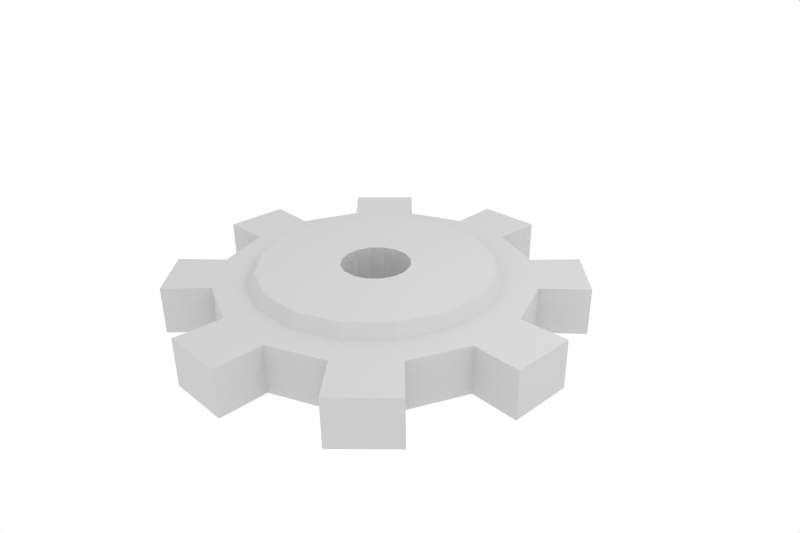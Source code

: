 # Source: gear.blend  (saved by Blender 2.45.0; exported with 4.5.12 LTS)
import bpy
from mathutils import Matrix  # noqa: F401  (used for matrix-valued properties, if any)

bpy.ops.wm.read_factory_settings(use_empty=True)
scene = bpy.context.scene
scene.name = 'Scene'

# ---- collections
col_collection_1 = bpy.data.collections.new('Collection 1'); scene.collection.children.link(col_collection_1)

# ---- world
world_world = bpy.data.worlds.new('World'); scene.world = world_world
world_world.color = (1.0, 1.0, 1.0)
world_world.use_sun_shadow = False
world_world.sun_shadow_jitter_overblur = 0.0
world_world.cycles.sampling_method = 'MANUAL'
world_world.cycles.sample_map_resolution = 256

# ---- cameras
cam_camera = bpy.data.cameras.new('Camera')
cam_camera.passepartout_alpha = 0.2
cam_camera.clip_end = 100.0
cam_camera.lens = 35.0
cam_camera.ortho_scale = 7.314
cam_camera.show_passepartout = False
cam_camera.show_safe_areas = True
cam_camera.dof.focus_distance = 0.0
cam_camera.dof.aperture_fstop = 128.0

# ---- lights
light_spot = bpy.data.lights.new('Spot', 'POINT')
light_spot.transmission_factor = 0.0
light_spot.cutoff_distance = 30.0
light_spot.energy = 100.0
light_spot.shadow_buffer_clip_start = 1.001
light_spot.shadow_soft_size = 1.0
light_spot.shadow_maximum_resolution = 0.006
light_spot.use_absolute_resolution = True
light_spot.cycles.use_multiple_importance_sampling = False

# ---- meshes
me_circle_001 = bpy.data.meshes.new('Circle.001')
me_circle_001.from_pydata([(0.7071, 0.7071, 0.1535), (0.9239, 0.3827, 0.1535), (1.0, -4.371e-08, 0.1535), (0.9239, -0.3827, 0.1535), (0.7071, -0.7071, 0.1535), (0.3827, -0.9239, 0.1535), (2.702e-07, -1.0, 0.1535), (-0.3827, -0.9239, 0.1535), (-0.7071, -0.7071, 0.1535), (-0.9239, -0.3827, 0.1535), (-1.0, 1.192e-08, 0.1535), (-0.9239, 0.3827, 0.1535), (-0.7071, 0.7071, 0.1535), (-0.3827, 0.9239, 0.1535), (7.709e-07, 1.0, 0.1535), (0.3827, 0.9239, 0.1535), (1.231, 0.455, 0.1535), (1.311, 0.05075, 0.1535), (1.192, -0.5487, 0.1535), (0.9632, -0.8914, 0.1535), (0.455, -1.231, 0.1535), (0.05075, -1.311, 0.1535), (-0.5487, -1.192, 0.1535), (-0.8914, -0.9632, 0.1535), (-1.231, -0.455, 0.1535), (-1.311, -0.05075, 0.1535), (-1.192, 0.5487, 0.1535), (-0.9632, 0.8914, 0.1535), (-0.455, 1.231, 0.1535), (-0.05075, 1.311, 0.1535), (0.8914, 0.9632, 0.1535), (0.5487, 1.192, 0.1535), (0.5487, 1.192, -0.1535), (0.8914, 0.9632, -0.1535), (-0.05075, 1.311, -0.1535), (-0.455, 1.231, -0.1535), (-0.9632, 0.8914, -0.1535), (-1.192, 0.5487, -0.1535), (-1.311, -0.05075, -0.1535), (-1.231, -0.455, -0.1535), (-0.8914, -0.9632, -0.1535), (-0.5487, -1.192, -0.1535), (0.05075, -1.311, -0.1535), (0.455, -1.231, -0.1535), (0.9632, -0.8914, -0.1535), (1.192, -0.5487, -0.1535), (1.311, 0.05075, -0.1535), (1.231, 0.455, -0.1535), (0.3827, 0.9239, -0.1536), (7.709e-07, 1.0, -0.1536), (-0.3827, 0.9239, -0.1536), (-0.7071, 0.7071, -0.1536), (-0.9239, 0.3827, -0.1536), (-1.0, 1.192e-08, -0.1536), (-0.9239, -0.3827, -0.1536), (-0.7071, -0.7071, -0.1536), (-0.3827, -0.9239, -0.1536), (2.702e-07, -1.0, -0.1536), (0.3827, -0.9239, -0.1536), (0.7071, -0.7071, -0.1536), (0.9239, -0.3827, -0.1536), (1.0, -4.371e-08, -0.1536), (0.9239, 0.3827, -0.1536), (0.7071, 0.7071, -0.1536), (0.5674, 0.5674, 0.1535), (0.7413, 0.3071, 0.1535), (0.8024, -2.554e-08, 0.1535), (0.7413, -0.3071, 0.1535), (0.5674, -0.5674, 0.1535), (0.3071, -0.7413, 0.1535), (2.765e-07, -0.8024, 0.1535), (-0.3071, -0.7413, 0.1535), (-0.5674, -0.5674, 0.1535), (-0.7413, -0.3071, 0.1535), (-0.8024, 1.911e-08, 0.1535), (-0.7413, 0.3071, 0.1535), (-0.5674, 0.5674, 0.1535), (-0.3071, 0.7413, 0.1535), (6.783e-07, 0.8024, 0.1535), (0.3071, 0.7413, 0.1535), (0.5674, 0.5674, -0.1536), (0.7413, 0.3071, -0.1536), (0.8024, -2.554e-08, -0.1536), (0.7413, -0.3071, -0.1536), (0.5674, -0.5674, -0.1536), (0.3071, -0.7413, -0.1536), (2.765e-07, -0.8024, -0.1536), (-0.3071, -0.7413, -0.1536), (-0.5674, -0.5674, -0.1536), (-0.7413, -0.3071, -0.1536), (-0.8024, 1.911e-08, -0.1536), (-0.7413, 0.3071, -0.1536), (-0.5674, 0.5674, -0.1536), (-0.3071, 0.7413, -0.1536), (6.783e-07, 0.8024, -0.1536), (0.3071, 0.7413, -0.1536), (0.2839, 0.6853, -0.2313), (6.454e-07, 0.7418, -0.2313), (-0.2839, 0.6853, -0.2313), (-0.5245, 0.5245, -0.2313), (-0.6853, 0.2839, -0.2313), (-0.7418, 1.61e-08, -0.2313), (-0.6853, -0.2839, -0.2313), (-0.5245, -0.5245, -0.2313), (-0.2839, -0.6853, -0.2313), (2.731e-07, -0.7418, -0.2313), (0.2839, -0.6853, -0.2313), (0.5245, -0.5245, -0.2313), (0.6853, -0.2839, -0.2313), (0.7418, -2.518e-08, -0.2313), (0.6853, 0.2839, -0.2313), (0.5245, 0.5245, -0.2313), (0.2839, 0.6853, 0.2311), (6.487e-07, 0.7418, 0.2311), (-0.2839, 0.6853, 0.2311), (-0.5245, 0.5245, 0.2311), (-0.6853, 0.2839, 0.2311), (-0.7418, 1.61e-08, 0.2311), (-0.6853, -0.2839, 0.2311), (-0.5245, -0.5245, 0.2311), (-0.2839, -0.6853, 0.2311), (2.773e-07, -0.7418, 0.2311), (0.2839, -0.6853, 0.2311), (0.5245, -0.5245, 0.2311), (0.6853, -0.2839, 0.2311), (0.7418, -2.518e-08, 0.2311), (0.6853, 0.2839, 0.2311), (0.5245, 0.5245, 0.2311), (0.1557, 0.1557, -0.231), (0.2034, 0.08427, -0.231), (0.2202, -2.443e-08, -0.231), (0.2034, -0.08427, -0.231), (0.1557, -0.1557, -0.231), (0.08427, -0.2034, -0.231), (2.533e-07, -0.2202, -0.231), (-0.08427, -0.2034, -0.231), (-0.1557, -0.1557, -0.231), (-0.2034, -0.08427, -0.231), (-0.2202, -1.218e-08, -0.231), (-0.2034, 0.08427, -0.231), (-0.1557, 0.1557, -0.231), (-0.08427, 0.2034, -0.231), (3.632e-07, 0.2202, -0.231), (0.08427, 0.2034, -0.231), (0.08427, 0.2034, 0.2311), (3.669e-07, 0.2202, 0.2311), (-0.08427, 0.2034, 0.2311), (-0.1557, 0.1557, 0.2311), (-0.2034, 0.08427, 0.2311), (-0.2202, -1.218e-08, 0.2311), (-0.2034, -0.08427, 0.2311), (-0.1557, -0.1557, 0.2311), (-0.08427, -0.2034, 0.2311), (2.567e-07, -0.2202, 0.2311), (0.08427, -0.2034, 0.2311), (0.1557, -0.1557, 0.2311), (0.2034, -0.08427, 0.2311), (0.2202, -2.443e-08, 0.2311), (0.2034, 0.08427, 0.2311), (0.1557, 0.1557, 0.2311), (0.2566, 0.2566, 0.2311), (0.3352, 0.1389, 0.2311), (0.3629, -1.966e-08, 0.2311), (0.3352, -0.1389, 0.2311), (0.2566, -0.2566, 0.2311), (0.1389, -0.3352, 0.2311), (2.708e-07, -0.3629, 0.2311), (-0.1389, -0.3352, 0.2311), (-0.2566, -0.2566, 0.2311), (-0.3352, -0.1389, 0.2311), (-0.3629, 5.272e-10, 0.2311), (-0.3352, 0.1389, 0.2311), (-0.2566, 0.2566, 0.2311), (-0.1389, 0.3352, 0.2311), (4.524e-07, 0.3629, 0.2311), (0.1389, 0.3352, 0.2311), (0.2566, 0.2566, -0.231), (0.3352, 0.1389, -0.231), (0.3629, -1.966e-08, -0.231), (0.3352, -0.1389, -0.231), (0.2566, -0.2566, -0.231), (0.1389, -0.3352, -0.231), (2.664e-07, -0.3629, -0.231), (-0.1389, -0.3352, -0.231), (-0.2566, -0.2566, -0.231), (-0.3352, -0.1389, -0.231), (-0.3629, 5.272e-10, -0.231), (-0.3352, 0.1389, -0.231), (-0.2566, 0.2566, -0.231), (-0.1389, 0.3352, -0.231), (4.489e-07, 0.3629, -0.231), (0.1389, 0.3352, -0.231)], [], [(2, 17, 16, 1), (4, 19, 18, 3), (6, 21, 20, 5), (8, 23, 22, 7), (10, 25, 24, 9), (12, 27, 26, 11), (14, 29, 28, 13), (15, 0, 30, 31), (15, 31, 32, 48), (31, 30, 33, 32), (30, 0, 63, 33), (14, 49, 34, 29), (29, 34, 35, 28), (28, 35, 50, 13), (12, 51, 36, 27), (27, 36, 37, 26), (26, 37, 52, 11), (10, 53, 38, 25), (25, 38, 39, 24), (24, 39, 54, 9), (8, 55, 40, 23), (23, 40, 41, 22), (22, 41, 56, 7), (6, 57, 42, 21), (21, 42, 43, 20), (20, 43, 58, 5), (4, 59, 44, 19), (19, 44, 45, 18), (18, 45, 60, 3), (2, 61, 46, 17), (17, 46, 47, 16), (16, 47, 62, 1), (14, 15, 48, 49), (12, 13, 50, 51), (10, 11, 52, 53), (8, 9, 54, 55), (6, 7, 56, 57), (4, 5, 58, 59), (2, 3, 60, 61), (0, 1, 62, 63), (47, 46, 61, 62), (45, 44, 59, 60), (43, 42, 57, 58), (41, 40, 55, 56), (39, 38, 53, 54), (37, 36, 51, 52), (35, 34, 49, 50), (33, 63, 48, 32), (0, 64, 65, 1), (1, 65, 66, 2), (2, 66, 67, 3), (3, 67, 68, 4), (4, 68, 69, 5), (5, 69, 70, 6), (6, 70, 71, 7), (7, 71, 72, 8), (8, 72, 73, 9), (9, 73, 74, 10), (10, 74, 75, 11), (11, 75, 76, 12), (12, 76, 77, 13), (13, 77, 78, 14), (14, 78, 79, 15), (64, 0, 15, 79), (80, 63, 62, 81), (81, 62, 61, 82), (82, 61, 60, 83), (83, 60, 59, 84), (84, 59, 58, 85), (85, 58, 57, 86), (86, 57, 56, 87), (87, 56, 55, 88), (88, 55, 54, 89), (89, 54, 53, 90), (90, 53, 52, 91), (91, 52, 51, 92), (92, 51, 50, 93), (93, 50, 49, 94), (94, 49, 48, 95), (95, 48, 63, 80), (95, 80, 111, 96), (94, 95, 96, 97), (93, 94, 97, 98), (92, 93, 98, 99), (91, 92, 99, 100), (90, 91, 100, 101), (89, 90, 101, 102), (88, 89, 102, 103), (87, 88, 103, 104), (86, 87, 104, 105), (85, 86, 105, 106), (84, 85, 106, 107), (83, 84, 107, 108), (82, 83, 108, 109), (81, 82, 109, 110), (80, 81, 110, 111), (64, 79, 112, 127), (79, 78, 113, 112), (78, 77, 114, 113), (77, 76, 115, 114), (76, 75, 116, 115), (75, 74, 117, 116), (74, 73, 118, 117), (73, 72, 119, 118), (72, 71, 120, 119), (71, 70, 121, 120), (70, 69, 122, 121), (69, 68, 123, 122), (68, 67, 124, 123), (67, 66, 125, 124), (66, 65, 126, 125), (65, 64, 127, 126), (159, 144, 143, 128), (144, 145, 142, 143), (146, 141, 142, 145), (146, 147, 140, 141), (148, 139, 140, 147), (148, 149, 138, 139), (150, 137, 138, 149), (150, 151, 136, 137), (152, 135, 136, 151), (152, 153, 134, 135), (154, 133, 134, 153), (154, 155, 132, 133), (156, 131, 132, 155), (156, 157, 130, 131), (158, 129, 130, 157), (158, 159, 128, 129), (127, 160, 161, 126), (160, 159, 158, 161), (126, 161, 162, 125), (161, 158, 157, 162), (125, 162, 163, 124), (162, 157, 156, 163), (124, 163, 164, 123), (163, 156, 155, 164), (123, 164, 165, 122), (164, 155, 154, 165), (122, 165, 166, 121), (165, 154, 153, 166), (121, 166, 167, 120), (166, 153, 152, 167), (120, 167, 168, 119), (167, 152, 151, 168), (119, 168, 169, 118), (168, 151, 150, 169), (118, 169, 170, 117), (169, 150, 149, 170), (117, 170, 171, 116), (170, 149, 148, 171), (116, 171, 172, 115), (171, 148, 147, 172), (115, 172, 173, 114), (172, 147, 146, 173), (114, 173, 174, 113), (173, 146, 145, 174), (113, 174, 175, 112), (174, 145, 144, 175), (112, 175, 160, 127), (175, 144, 159, 160), (128, 176, 177, 129), (176, 111, 110, 177), (129, 177, 178, 130), (177, 110, 109, 178), (130, 178, 179, 131), (178, 109, 108, 179), (131, 179, 180, 132), (179, 108, 107, 180), (132, 180, 181, 133), (180, 107, 106, 181), (133, 181, 182, 134), (181, 106, 105, 182), (134, 182, 183, 135), (182, 105, 104, 183), (135, 183, 184, 136), (183, 104, 103, 184), (136, 184, 185, 137), (184, 103, 102, 185), (137, 185, 186, 138), (185, 102, 101, 186), (138, 186, 187, 139), (186, 101, 100, 187), (139, 187, 188, 140), (187, 100, 99, 188), (140, 188, 189, 141), (188, 99, 98, 189), (141, 189, 190, 142), (189, 98, 97, 190), (142, 190, 191, 143), (190, 97, 96, 191), (143, 191, 176, 128), (191, 96, 111, 176)])
me_circle_001.use_remesh_preserve_volume = False
me_circle_001.use_remesh_preserve_attributes = False
me_circle_001.use_mirror_vertex_groups = False
me_circle_001.update()

# ---- objects
ob_circle = bpy.data.objects.new('Circle', me_circle_001)
ob_lamp = bpy.data.objects.new('Lamp', light_spot)
ob_camera = bpy.data.objects.new('Camera', cam_camera)

# ---- transforms, parenting, visibility, modifiers, constraints
ob_circle.location = (-3.801e-08, 0.0, -0.04874)
ob_circle.rotation_euler = (0.0, -0.0, -0.1911)
ob_circle.scale = (-2.297, -2.297, -2.297)
ob_circle.lock_rotations_4d = False
ob_circle.empty_display_type = 'ARROWS'
ob_circle.color = (0.0, 0.0, 0.0, 1.0)
ob_circle.lineart.crease_threshold = 0.0
ob_lamp.location = (4.076, 1.005, 5.904)
ob_lamp.rotation_euler = (0.6503, 0.05522, 1.866)
ob_lamp.lock_rotations_4d = False
ob_lamp.empty_display_type = 'ARROWS'
ob_lamp.color = (0.0, 0.0, 0.0, 0.0)
ob_lamp.lineart.crease_threshold = 0.0
ob_camera.location = (7.481, -6.508, 5.344)
ob_camera.rotation_euler = (1.109, 0.01082, 0.8149)
ob_camera.lock_rotations_4d = False
ob_camera.empty_display_type = 'ARROWS'
ob_camera.color = (0.0, 0.0, 0.0, 0.0)
ob_camera.display_type = 'WIRE'
ob_camera.lineart.crease_threshold = 0.0

# ---- collection membership
col_collection_1.objects.link(ob_circle)
col_collection_1.objects.link(ob_lamp)
col_collection_1.objects.link(ob_camera)

# ---- scene / render settings (as saved in the file)
scene.camera = ob_camera
scene.frame_start = 1; scene.frame_end = 250; scene.frame_set(1)
scene.render.engine = 'BLENDER_EEVEE_NEXT'
scene.render.image_settings.color_mode = 'RGB'
scene.render.image_settings.quality = 100
scene.render.image_settings.compression = 100
scene.render.image_settings.exr_codec = 'RLE'
scene.render.resolution_x = 720
scene.render.resolution_y = 480
scene.render.pixel_aspect_x = 10.0
scene.render.pixel_aspect_y = 10.0
scene.render.dither_intensity = 0.0
scene.render.use_compositing = False
scene.render.use_sequencer = False
scene.render.bake_margin = 2
scene.render.bake_bias = 0.0
scene.render.use_stamp_time = False
scene.render.use_stamp_date = False
scene.render.use_stamp_frame = False
scene.render.use_stamp_camera = False
scene.render.use_stamp_scene = False
scene.render.use_stamp_filename = False
scene.render.use_stamp_render_time = False
scene.render.stamp_font_size = 0
scene.cycles.use_denoising = False
scene.cycles.samples = 10
scene.cycles.sampling_pattern = 'TABULATED_SOBOL'
scene.cycles.light_sampling_threshold = 0.0
scene.cycles.use_adaptive_sampling = False
scene.cycles.use_light_tree = False
scene.cycles.blur_glossy = 0.0
scene.cycles.volume_bounces = 1
scene.cycles.pixel_filter_type = 'GAUSSIAN'
scene.cycles.sample_clamp_indirect = 0.0
scene.view_settings.view_transform = 'Raw'
bpy.context.view_layer.update()
